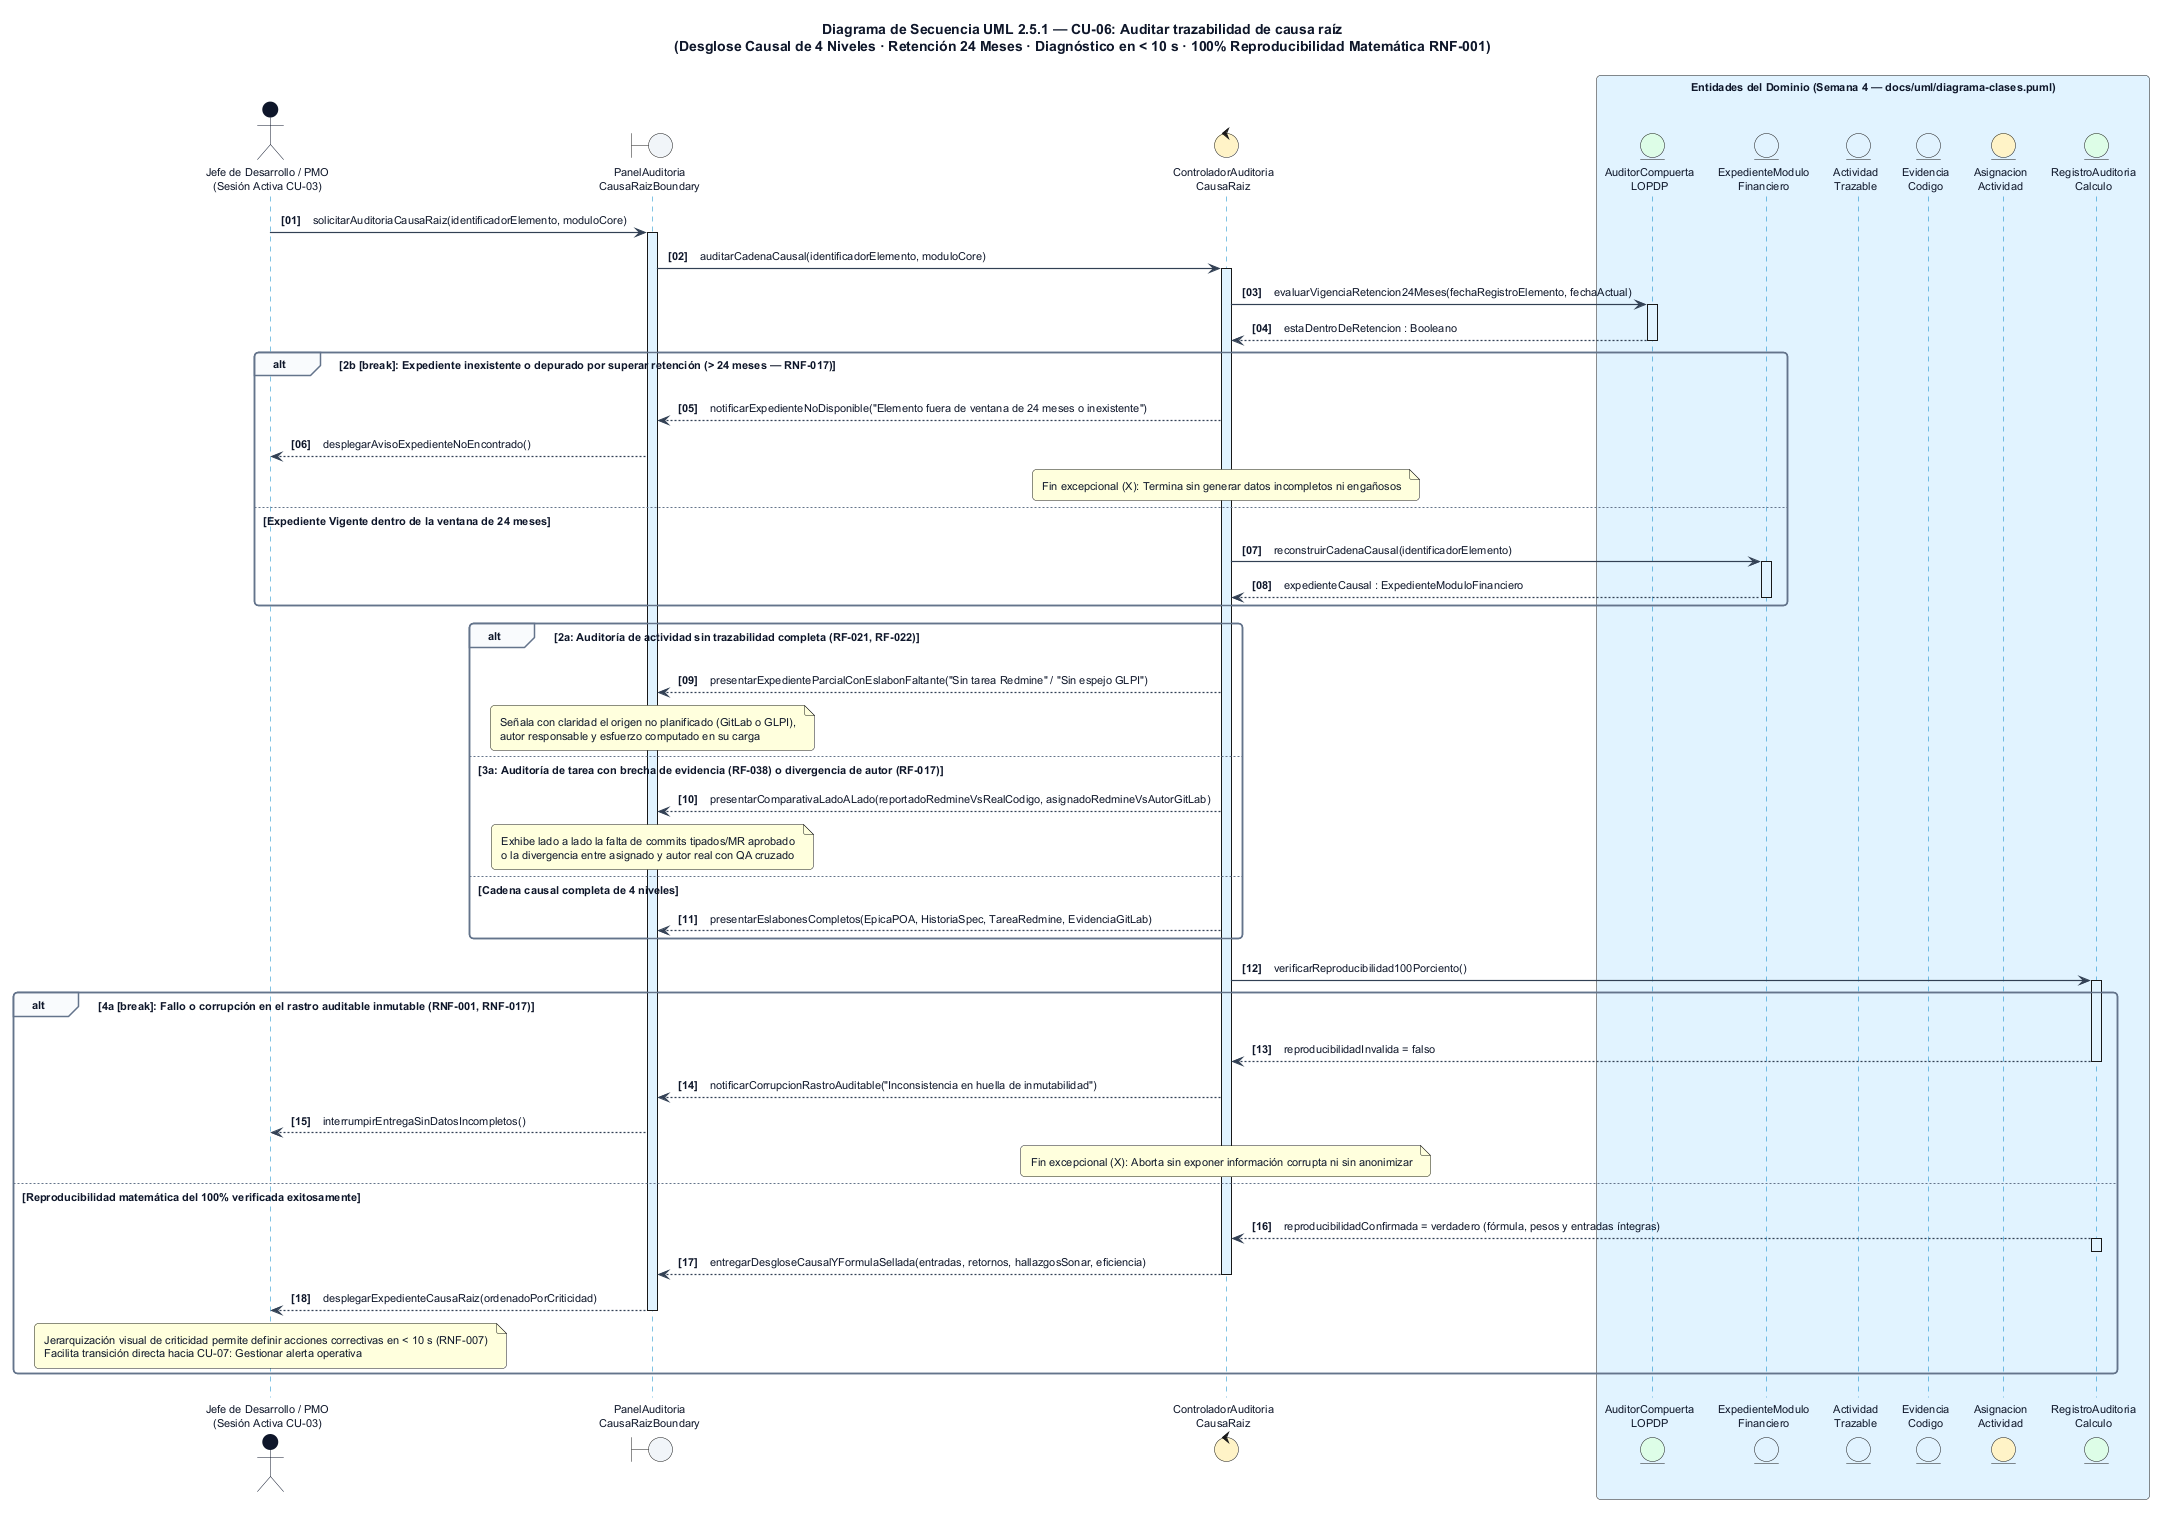

The diagram above was rendered by PlantUML. Its source (embedded in the PNG):
@startuml secuencia-cu06-auditar-causa-raiz
autonumber "<b>[00]</b>"
skinparam roundcorner 8
skinparam shadowing false
skinparam padding 4
skinparam defaultFontName SansSerif
skinparam defaultFontSize 11
skinparam defaultFontColor #0F172A

skinparam actor {
  BackgroundColor #0F172A
  BorderColor #0F172A
  FontColor #0F172A
}

skinparam participant {
  BackgroundColor #F8FAFC
  BorderColor #64748B
  FontColor #0F172A
}

skinparam sequence {
  ArrowColor #334155
  ArrowThickness 1.2
  LifeLineBorderColor #0284C7
  LifeLineBackgroundColor #E0F2FE
  GroupBackgroundColor #F8FAFC
  GroupBorderColor #64748B
  GroupHeaderFontColor #0F172A
  DividerBackgroundColor #F1F5F9
  DividerBorderColor #CBD5E1
}

title Diagrama de Secuencia UML 2.5.1 — CU-06: Auditar trazabilidad de causa raíz\n(Desglose Causal de 4 Niveles · Retención 24 Meses · Diagnóstico en < 10 s · 100% Reproducibilidad Matemática RNF-001)

' ==============================================================================
' PARTICIPANTES (PATRÓN ROBUSTEZ ECB: ACTOR, BOUNDARY, CONTROL Y ENTIDADES)
' ==============================================================================
actor "Jefe de Desarrollo / PMO\n(Sesión Activa CU-03)" as Directivo #0F172A
boundary "PanelAuditoria\nCausaRaizBoundary" as AuditBound #F1F5F9
control "ControladorAuditoria\nCausaRaiz" as CtrlAudit #FEF3C7

box "Entidades del Dominio (Semana 4 — docs/uml/diagrama-clases.puml)" #E0F2FE
  entity "AuditorCompuerta\nLOPDP" as E_LOPDP #DCFCE7
  entity "ExpedienteModulo\nFinanciero" as E_Exp #E0F2FE
  entity "Actividad\nTrazable" as E_Act #E0F2FE
  entity "Evidencia\nCodigo" as E_Evid #E0F2FE
  entity "Asignacion\nActividad" as E_Asig #FEF3C7
  entity "RegistroAuditoria\nCalculo" as E_Calc #DCFCE7
end box

' ==============================================================================
' 1. SOLICITUD DE AUDITORÍA CAUSAL EN MODO SOLO LECTURA (RNF-003, RF-010)
' ==============================================================================
Directivo -> AuditBound : solicitarAuditoriaCausaRaiz(identificadorElemento, moduloCore)
activate AuditBound
AuditBound -> CtrlAudit : auditarCadenaCausal(identificadorElemento, moduloCore)
activate CtrlAudit

' ==============================================================================
' 2. EVALUACIÓN DE VIGENCIA DE RETENCIÓN TÉCNICA (24 MESES — RNF-017)
' ==============================================================================
CtrlAudit -> E_LOPDP : evaluarVigenciaRetencion24Meses(fechaRegistroElemento, fechaActual)
activate E_LOPDP
E_LOPDP --> CtrlAudit : estaDentroDeRetencion : Booleano
deactivate E_LOPDP

alt 2b [break]: Expediente inexistente o depurado por superar retención (> 24 meses — RNF-017)
  CtrlAudit --> AuditBound : notificarExpedienteNoDisponible("Elemento fuera de ventana de 24 meses o inexistente")
  AuditBound --> Directivo : desplegarAvisoExpedienteNoEncontrado()
  note over CtrlAudit : Fin excepcional (X): Termina sin generar datos incompletos ni engañosos
else Expediente Vigente dentro de la ventana de 24 meses
  CtrlAudit -> E_Exp : reconstruirCadenaCausal(identificadorElemento)
  activate E_Exp
  E_Exp --> CtrlAudit : expedienteCausal : ExpedienteModuloFinanciero
  deactivate E_Exp
end

' ==============================================================================
' 3. RECONSTRUCCIÓN CAUSAL Y ANÁLISIS DE BRECHAS (RF-010, RF-017, RF-021, RF-022, RF-038)
' ==============================================================================
alt 2a: Auditoría de actividad sin trazabilidad completa (RF-021, RF-022)
  CtrlAudit --> AuditBound : presentarExpedienteParcialConEslabonFaltante("Sin tarea Redmine" / "Sin espejo GLPI")
  note over AuditBound : Señala con claridad el origen no planificado (GitLab o GLPI),\nautor responsable y esfuerzo computado en su carga
else 3a: Auditoría de tarea con brecha de evidencia (RF-038) o divergencia de autor (RF-017)
  CtrlAudit --> AuditBound : presentarComparativaLadoALado(reportadoRedmineVsRealCodigo, asignadoRedmineVsAutorGitLab)
  note over AuditBound : Exhibe lado a lado la falta de commits tipados/MR aprobado\no la divergencia entre asignado y autor real con QA cruzado
else Cadena causal completa de 4 niveles
  CtrlAudit --> AuditBound : presentarEslabonesCompletos(EpicaPOA, HistoriaSpec, TareaRedmine, EvidenciaGitLab)
end

' ==============================================================================
' 4. VERIFICACIÓN DE RASTRO AUDITABLE INMUTABLE (100% REPRODUCIBILIDAD — RNF-001)
' ==============================================================================
CtrlAudit -> E_Calc : verificarReproducibilidad100Porciento()
activate E_Calc

alt 4a [break]: Fallo o corrupción en el rastro auditable inmutable (RNF-001, RNF-017)
  E_Calc --> CtrlAudit : reproducibilidadInvalida = falso
  deactivate E_Calc
  CtrlAudit --> AuditBound : notificarCorrupcionRastroAuditable("Inconsistencia en huella de inmutabilidad")
  AuditBound --> Directivo : interrumpirEntregaSinDatosIncompletos()
  note over CtrlAudit : Fin excepcional (X): Aborta sin exponer información corrupta ni sin anonimizar
else Reproducibilidad matemática del 100% verificada exitosamente
  E_Calc --> CtrlAudit : reproducibilidadConfirmada = verdadero (fórmula, pesos y entradas íntegras)
  activate E_Calc
  deactivate E_Calc
  CtrlAudit --> AuditBound : entregarDesgloseCausalYFormulaSellada(entradas, retornos, hallazgosSonar, eficiencia)
  deactivate CtrlAudit
  AuditBound --> Directivo : desplegarExpedienteCausaRaiz(ordenadoPorCriticidad)
  deactivate AuditBound
  note over Directivo : Jerarquización visual de criticidad permite definir acciones correctivas en < 10 s (RNF-007)\nFacilita transición directa hacia CU-07: Gestionar alerta operativa
end
@enduml